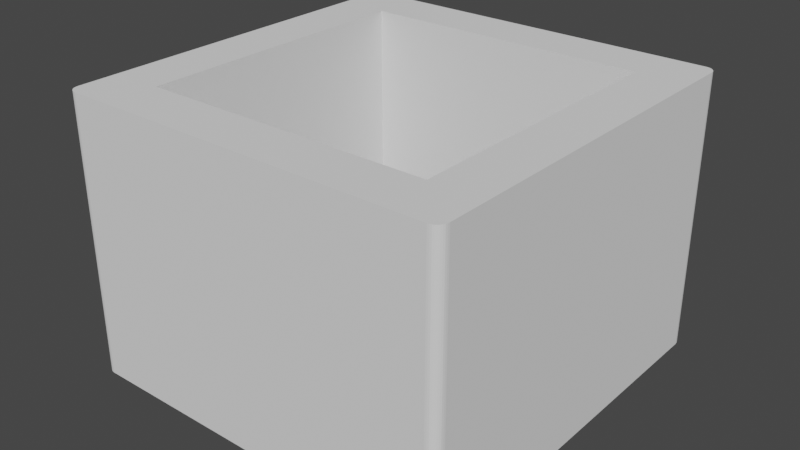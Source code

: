# Source: patasmueble.blend  (saved by Blender 2.92.15; exported with 4.5.12 LTS)
import bpy
from mathutils import Matrix  # noqa: F401  (used for matrix-valued properties, if any)

bpy.ops.wm.read_factory_settings(use_empty=True)
scene = bpy.context.scene
scene.name = 'Scene'

# ---- collections
col_collection = bpy.data.collections.new('Collection'); scene.collection.children.link(col_collection)

# ---- world
world_world = bpy.data.worlds.new('World'); scene.world = world_world
world_world.use_nodes = True; world_world.node_tree.nodes.clear()
_N = world_world.node_tree.nodes; _L = world_world.node_tree.links
n0 = _N.new('ShaderNodeOutputWorld'); n0.name = 'World Output'; n0.location = (300, 300)
n1 = _N.new('ShaderNodeBackground'); n1.name = 'Background'; n1.location = (10, 300)
n1.inputs[0].default_value = (0.05088, 0.05088, 0.05088, 1.0)
_L.new(n1.outputs[0], n0.inputs[0])
n0.is_active_output = True
world_world.color = (0.05088, 0.05088, 0.05088)
world_world.use_sun_shadow = False
world_world.sun_shadow_jitter_overblur = 0.0

# ---- meshes
me_circle = bpy.data.meshes.new('Circle')
me_circle.from_pydata([(-1.402, 1.402, -1.35), (-1.402, -1.402, -1.35), (1.402, -1.402, -1.35), (1.402, 1.402, -1.35), (-1.402, -1.402, 1.35), (1.402, -1.402, 1.35), (1.402, 1.402, 1.35), (-1.402, 1.402, 1.35), (1.9, -1.797, -1.35), (1.797, -1.9, -1.35), (1.827, -1.827, -1.35), (1.898, -1.815, -1.35), (1.894, -1.833, -1.35), (1.886, -1.849, -1.35), (1.876, -1.863, -1.35), (1.863, -1.876, -1.35), (1.849, -1.886, -1.35), (1.833, -1.894, -1.35), (1.815, -1.898, -1.35), (-1.797, -1.9, -1.35), (-1.9, -1.797, -1.35), (-1.827, -1.827, -1.35), (-1.815, -1.898, -1.35), (-1.833, -1.894, -1.35), (-1.849, -1.886, -1.35), (-1.863, -1.876, -1.35), (-1.876, -1.863, -1.35), (-1.886, -1.849, -1.35), (-1.894, -1.833, -1.35), (-1.898, -1.815, -1.35), (1.797, 1.9, -1.35), (1.9, 1.797, -1.35), (1.827, 1.827, -1.35), (1.815, 1.898, -1.35), (1.833, 1.894, -1.35), (1.849, 1.886, -1.35), (1.863, 1.876, -1.35), (1.876, 1.863, -1.35), (1.886, 1.849, -1.35), (1.894, 1.833, -1.35), (1.898, 1.815, -1.35), (-1.9, 1.797, -1.35), (-1.797, 1.9, -1.35), (-1.827, 1.827, -1.35), (-1.898, 1.815, -1.35), (-1.894, 1.833, -1.35), (-1.886, 1.849, -1.35), (-1.876, 1.863, -1.35), (-1.863, 1.876, -1.35), (-1.849, 1.886, -1.35), (-1.833, 1.894, -1.35), (-1.815, 1.898, -1.35), (-1.9, -1.797, 1.35), (-1.797, -1.9, 1.35), (-1.827, -1.827, 1.35), (-1.898, -1.815, 1.35), (-1.894, -1.833, 1.35), (-1.886, -1.849, 1.35), (-1.876, -1.863, 1.35), (-1.863, -1.876, 1.35), (-1.849, -1.886, 1.35), (-1.833, -1.894, 1.35), (-1.815, -1.898, 1.35), (1.797, -1.9, 1.35), (1.9, -1.797, 1.35), (1.827, -1.827, 1.35), (1.815, -1.898, 1.35), (1.833, -1.894, 1.35), (1.849, -1.886, 1.35), (1.863, -1.876, 1.35), (1.876, -1.863, 1.35), (1.886, -1.849, 1.35), (1.894, -1.833, 1.35), (1.898, -1.815, 1.35), (1.9, 1.797, 1.35), (1.797, 1.9, 1.35), (1.827, 1.827, 1.35), (1.898, 1.815, 1.35), (1.894, 1.833, 1.35), (1.886, 1.849, 1.35), (1.876, 1.863, 1.35), (1.863, 1.876, 1.35), (1.849, 1.886, 1.35), (1.833, 1.894, 1.35), (1.815, 1.898, 1.35), (-1.797, 1.9, 1.35), (-1.9, 1.797, 1.35), (-1.827, 1.827, 1.35), (-1.815, 1.898, 1.35), (-1.833, 1.894, 1.35), (-1.849, 1.886, 1.35), (-1.863, 1.876, 1.35), (-1.876, 1.863, 1.35), (-1.886, 1.849, 1.35), (-1.894, 1.833, 1.35), (-1.898, 1.815, 1.35)], [], [(32, 30, 42, 43, 0, 3), (19, 9, 63, 53), (2, 10, 9, 19, 21, 1), (41, 20, 52, 86), (63, 65, 5, 4, 54, 53), (2, 1, 4, 5), (0, 3, 6, 7), (74, 76, 6, 5, 65, 64), (87, 86, 52, 54, 4, 7), (85, 87, 7, 6, 76, 75), (1, 0, 7, 4), (3, 2, 5, 6), (41, 43, 0, 1, 21, 20), (3, 32, 31, 8, 10, 2), (30, 42, 85, 75), (8, 11, 10), (11, 12, 10), (12, 13, 10), (13, 14, 10), (14, 15, 10), (15, 16, 10), (16, 17, 10), (17, 18, 10), (18, 9, 10), (19, 22, 21), (22, 23, 21), (23, 24, 21), (24, 25, 21), (25, 26, 21), (26, 27, 21), (27, 28, 21), (28, 29, 21), (29, 20, 21), (30, 33, 32), (33, 34, 32), (34, 35, 32), (35, 36, 32), (36, 37, 32), (37, 38, 32), (38, 39, 32), (39, 40, 32), (40, 31, 32), (41, 44, 43), (44, 45, 43), (45, 46, 43), (46, 47, 43), (47, 48, 43), (48, 49, 43), (49, 50, 43), (50, 51, 43), (51, 42, 43), (52, 55, 54), (55, 56, 54), (56, 57, 54), (57, 58, 54), (58, 59, 54), (59, 60, 54), (60, 61, 54), (61, 62, 54), (62, 53, 54), (63, 66, 65), (66, 67, 65), (67, 68, 65), (68, 69, 65), (69, 70, 65), (70, 71, 65), (71, 72, 65), (72, 73, 65), (73, 64, 65), (74, 77, 76), (77, 78, 76), (78, 79, 76), (79, 80, 76), (80, 81, 76), (81, 82, 76), (82, 83, 76), (83, 84, 76), (84, 75, 76), (85, 88, 87), (88, 89, 87), (89, 90, 87), (90, 91, 87), (91, 92, 87), (92, 93, 87), (93, 94, 87), (94, 95, 87), (95, 86, 87), (8, 64, 73, 11), (11, 73, 72, 12), (12, 72, 71, 13), (13, 71, 70, 14), (14, 70, 69, 15), (15, 69, 68, 16), (16, 68, 67, 17), (17, 67, 66, 18), (18, 66, 63, 9), (41, 86, 95, 44), (44, 95, 94, 45), (45, 94, 93, 46), (46, 93, 92, 47), (47, 92, 91, 48), (48, 91, 90, 49), (49, 90, 89, 50), (50, 89, 88, 51), (51, 88, 85, 42), (74, 31, 40, 77), (77, 40, 39, 78), (78, 39, 38, 79), (79, 38, 37, 80), (80, 37, 36, 81), (81, 36, 35, 82), (82, 35, 34, 83), (83, 34, 33, 84), (84, 33, 30, 75), (52, 20, 29, 55), (55, 29, 28, 56), (56, 28, 27, 57), (57, 27, 26, 58), (58, 26, 25, 59), (59, 25, 24, 60), (60, 24, 23, 61), (61, 23, 22, 62), (62, 22, 19, 53), (8, 31, 74, 64)])
_uv = me_circle.uv_layers.new(name='UVMap')
_uv.uv.foreach_set('vector', [0.0, 0.0, 0.0, 0.0, 0.0, 0.0, 0.0, 0.0, 0.0, 0.0, 0.0, 0.0, 0.0, 0.0, 0.0, 0.0, 0.0, 0.0, 0.0, 0.0, 0.0, 0.0, 0.0, 0.0, 0.0, 0.0, 0.0, 0.0, 0.0, 0.0, 0.0, 0.0, 0.0, 0.0, 0.0, 0.0, 0.0, 0.0, 0.0, 0.0, 0.0, 0.0, 0.0, 0.0, 0.0, 0.0, 0.0, 0.0, 0.0, 0.0, 0.0, 0.0, 0.0, 0.0, 0.0, 0.0, 0.0, 0.0, 0.0, 0.0, 0.0, 0.0, 0.0, 0.0, 0.0, 0.0, 0.0, 0.0, 0.0, 0.0, 0.0, 0.0, 0.0, 0.0, 0.0, 0.0, 0.0, 0.0, 0.0, 0.0, 0.0, 0.0, 0.0, 0.0, 0.0, 0.0, 0.0, 0.0, 0.0, 0.0, 0.0, 0.0, 0.0, 0.0, 0.0, 0.0, 0.0, 0.0, 0.0, 0.0, 0.0, 0.0, 0.0, 0.0, 0.0, 0.0, 0.0, 0.0, 0.0, 0.0, 0.0, 0.0, 0.0, 0.0, 0.0, 0.0, 0.0, 0.0, 0.0, 0.0, 0.0, 0.0, 0.0, 0.0, 0.0, 0.0, 0.0, 0.0, 0.0, 0.0, 0.0, 0.0, 0.0, 0.0, 0.0, 0.0, 0.0, 0.0, 0.0, 0.0, 0.0, 0.0, 0.0, 0.0, 0.0, 0.0, 0.0, 0.0, 0.0, 0.0, 0.0, 0.0, 0.0, 0.0, 0.0, 0.0, 0.0, 0.0, 0.0, 0.0, 0.0, 0.0, 0.0, 0.0, 0.0, 0.0, 0.0, 0.0, 0.0, 0.0, 0.0, 0.0, 0.0, 0.0, 0.0, 0.0, 0.0, 0.0, 0.0, 0.0, 0.0, 0.0, 0.0, 0.0, 0.0, 0.0, 0.0, 0.0, 0.0, 0.0, 0.0, 0.0, 0.0, 0.0, 0.0, 0.0, 0.0, 0.0, 0.0, 0.0, 0.0, 0.0, 0.0, 0.0, 0.0, 0.0, 0.0, 0.0, 0.0, 0.0, 0.0, 0.0, 0.0, 0.0, 0.0, 0.0, 0.0, 0.0, 0.0, 0.0, 0.0, 0.0, 0.0, 0.0, 0.0, 0.0, 0.0, 0.0, 0.0, 0.0, 0.0, 0.0, 0.0, 0.0, 0.0, 0.0, 0.0, 0.0, 0.0, 0.0, 0.0, 0.0, 0.0, 0.0, 0.0, 0.0, 0.0, 0.0, 0.0, 0.0, 0.0, 0.0, 0.0, 0.0, 0.0, 0.0, 0.0, 0.0, 0.0, 0.0, 0.0, 0.0, 0.0, 0.0, 0.0, 0.0, 0.0, 0.0, 0.0, 0.0, 0.0, 0.0, 0.0, 0.0, 0.0, 0.0, 0.0, 0.0, 0.0, 0.0, 0.0, 0.0, 0.0, 0.0, 0.0, 0.0, 0.0, 0.0, 0.0, 0.0, 0.0, 0.0, 0.0, 0.0, 0.0, 0.0, 0.0, 0.0, 0.0, 0.0, 0.0, 0.0, 0.0, 0.0, 0.0, 0.0, 0.0, 0.0, 0.0, 0.0, 0.0, 0.0, 0.0, 0.0, 0.0, 0.0, 0.0, 0.0, 0.0, 0.0, 0.0, 0.0, 0.0, 0.0, 0.0, 0.0, 0.0, 0.0, 0.0, 0.0, 0.0, 0.0, 0.0, 0.0, 0.0, 0.0, 0.0, 0.0, 0.0, 0.0, 0.0, 0.0, 0.0, 0.0, 0.0, 0.0, 0.0, 0.0, 0.0, 0.0, 0.0, 0.0, 0.0, 0.0, 0.0, 0.0, 0.0, 0.0, 0.0, 0.0, 0.0, 0.0, 0.0, 0.0, 0.0, 0.0, 0.0, 0.0, 0.0, 0.0, 0.0, 0.0, 0.0, 0.0, 0.0, 0.0, 0.0, 0.0, 0.0, 0.0, 0.0, 0.0, 0.0, 0.0, 0.0, 0.0, 0.0, 0.0, 0.0, 0.0, 0.0, 0.0, 0.0, 0.0, 0.0, 0.0, 0.0, 0.0, 0.0, 0.0, 0.0, 0.0, 0.0, 0.0, 0.0, 0.0, 0.0, 0.0, 0.0, 0.0, 0.0, 0.0, 0.0, 0.0, 0.0, 0.0, 0.0, 0.0, 0.0, 0.0, 0.0, 0.0, 0.0, 0.0, 0.0, 0.0, 0.0, 0.0, 0.0, 0.0, 0.0, 0.0, 0.0, 0.0, 0.0, 0.0, 0.0, 0.0, 0.0, 0.0, 0.0, 0.0, 0.0, 0.0, 0.0, 0.0, 0.0, 0.0, 0.0, 0.0, 0.0, 0.0, 0.0, 0.0, 0.0, 0.0, 0.0, 0.0, 0.0, 0.0, 0.0, 0.0, 0.0, 0.0, 0.0, 0.0, 0.0, 0.0, 0.0, 0.0, 0.0, 0.0, 0.0, 0.0, 0.0, 0.0, 0.0, 0.0, 0.0, 0.0, 0.0, 0.0, 0.0, 0.0, 0.0, 0.0, 0.0, 0.0, 0.0, 0.0, 0.0, 0.0, 0.0, 0.0, 0.0, 0.0, 0.0, 0.0, 0.0, 0.0, 0.0, 0.0, 0.0, 0.0, 0.0, 0.0, 0.0, 0.0, 0.0, 0.0, 0.0, 0.0, 0.0, 0.0, 0.0, 0.0, 0.0, 0.0, 0.0, 0.0, 0.0, 0.0, 0.0, 0.0, 0.0, 0.0, 0.0, 0.0, 0.0, 0.0, 0.0, 0.0, 0.0, 0.0, 0.0, 0.0, 0.0, 0.0, 0.0, 0.0, 0.0, 0.0, 0.0, 0.0, 0.0, 0.0, 0.0, 0.0, 0.0, 0.0, 0.0, 0.0, 0.0, 0.0, 0.0, 0.0, 0.0, 0.0, 0.0, 0.0, 0.0, 0.0, 0.0, 0.0, 0.0, 0.0, 0.0, 0.0, 0.0, 0.0, 0.0, 0.0, 0.0, 0.0, 0.0, 0.0, 0.0, 0.0, 0.0, 0.0, 0.0, 0.0, 0.0, 0.0, 0.0, 0.0, 0.0, 0.0, 0.0, 0.0, 0.0, 0.0, 0.0, 0.0, 0.0, 0.0, 0.0, 0.0, 0.0, 0.0, 0.0, 0.0, 0.0, 0.0, 0.0, 0.0, 0.0, 0.0, 0.0, 0.0, 0.0, 0.0, 0.0, 0.0, 0.0, 0.0, 0.0, 0.0, 0.0, 0.0, 0.0, 0.0, 0.0, 0.0, 0.0, 0.0, 0.0, 0.0, 0.0, 0.0, 0.0, 0.0, 0.0, 0.0, 0.0, 0.0, 0.0, 0.0, 0.0, 0.0, 0.0, 0.0, 0.0, 0.0, 0.0, 0.0, 0.0, 0.0, 0.0, 0.0, 0.0, 0.0, 0.0, 0.0, 0.0, 0.0, 0.0, 0.0, 0.0, 0.0, 0.0, 0.0, 0.0, 0.0, 0.0, 0.0, 0.0, 0.0, 0.0, 0.0, 0.0, 0.0, 0.0, 0.0, 0.0, 0.0, 0.0, 0.0, 0.0, 0.0, 0.0, 0.0, 0.0, 0.0, 0.0, 0.0, 0.0, 0.0, 0.0, 0.0, 0.0, 0.0, 0.0, 0.0, 0.0, 0.0, 0.0, 0.0, 0.0, 0.0, 0.0, 0.0, 0.0, 0.0, 0.0, 0.0, 0.0, 0.0, 0.0, 0.0, 0.0, 0.0, 0.0, 0.0, 0.0, 0.0, 0.0, 0.0, 0.0, 0.0, 0.0, 0.0, 0.0, 0.0, 0.0, 0.0, 0.0, 0.0, 0.0, 0.0, 0.0, 0.0, 0.0, 0.0, 0.0, 0.0, 0.0, 0.0, 0.0, 0.0, 0.0, 0.0, 0.0, 0.0, 0.0, 0.0, 0.0, 0.0, 0.0, 0.0, 0.0, 0.0, 0.0, 0.0, 0.0, 0.0, 0.0, 0.0, 0.0, 0.0, 0.0, 0.0, 0.0, 0.0, 0.0, 0.0, 0.0, 0.0, 0.0, 0.0, 0.0, 0.0, 0.0, 0.0, 0.0, 0.0, 0.0, 0.0, 0.0, 0.0, 0.0, 0.0, 0.0, 0.0, 0.0, 0.0, 0.0, 0.0, 0.0, 0.0, 0.0, 0.0, 0.0, 0.0, 0.0, 0.0, 0.0, 0.0, 0.0, 0.0, 0.0, 0.0, 0.0, 0.0, 0.0, 0.0, 0.0, 0.0, 0.0, 0.0, 0.0, 0.0, 0.0, 0.0, 0.0, 0.0, 0.0, 0.0, 0.0, 0.0, 0.0, 0.0, 0.0, 0.0, 0.0, 0.0, 0.0, 0.0, 0.0, 0.0, 0.0, 0.0, 0.0, 0.0, 0.0, 0.0, 0.0, 0.0, 0.0, 0.0, 0.0, 0.0, 0.0, 0.0, 0.0, 0.0, 0.0, 0.0, 0.0, 0.0, 0.0, 0.0, 0.0, 0.0, 0.0, 0.0, 0.0, 0.0, 0.0, 0.0, 0.0, 0.0, 0.0, 0.0, 0.0, 0.0, 0.0, 0.0, 0.0, 0.0, 0.0, 0.0, 0.0, 0.0, 0.0, 0.0, 0.0, 0.0, 0.0, 0.0])
me_circle.use_remesh_fix_poles = True
me_circle.use_remesh_preserve_attributes = False
me_circle.use_mirror_vertex_groups = False
me_circle.update()

# ---- objects
ob_circle = bpy.data.objects.new('Circle', me_circle)

# ---- transforms, parenting, visibility, modifiers, constraints
ob_circle.location = (0.0, 0.0, 1.35)
ob_circle.lineart.crease_threshold = 0.0

# ---- collection membership
col_collection.objects.link(ob_circle)

# ---- scene / render settings (as saved in the file)
scene.frame_start = 1; scene.frame_end = 250; scene.frame_set(3)
scene.render.engine = 'BLENDER_EEVEE_NEXT'
scene.cycles.use_denoising = False
scene.cycles.samples = 128
scene.cycles.sampling_pattern = 'TABULATED_SOBOL'
scene.cycles.use_adaptive_sampling = False
scene.cycles.use_light_tree = False
scene.view_settings.view_transform = 'Filmic'
scene.unit_settings.scale_length = 0.01
bpy.context.view_layer.update()

# ---- added for rendering (the .blend has no active camera and no usable light): camera, sun
cam_auto = bpy.data.cameras.new('AutoCamera')
cam_auto.lens = 50.0
cam_auto.sensor_width = 36.0
cam_auto.clip_end = 1000.0
ob_auto_camera = bpy.data.objects.new('AutoCamera', cam_auto)
scene.collection.objects.link(ob_auto_camera)
ob_auto_camera.location = (5.56444, -6.67733, 5.80155)
ob_auto_camera.rotation_euler = (1.09748, -7.21219e-08, 0.694738)
scene.camera = ob_auto_camera
light_auto_sun = bpy.data.lights.new('AutoSun', 'SUN')
light_auto_sun.energy = 3.0
light_auto_sun.angle = 0.0523599
ob_auto_sun = bpy.data.objects.new('AutoSun', light_auto_sun)
scene.collection.objects.link(ob_auto_sun)
ob_auto_sun.rotation_euler = (0.872665, 0.174533, 0.523599)
bpy.context.view_layer.update()
